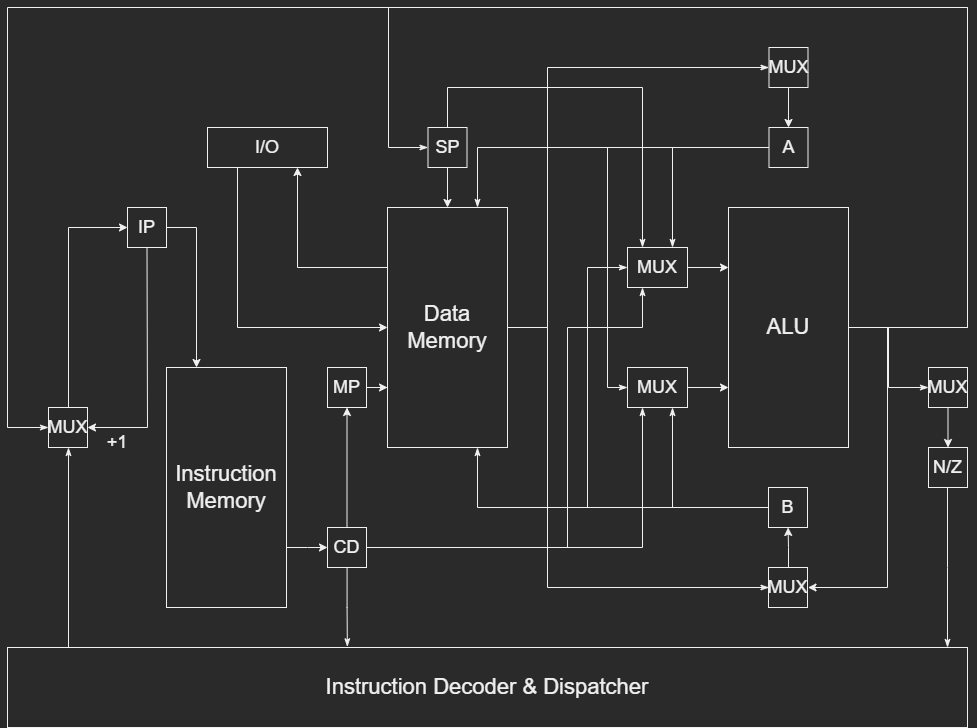

The diagram above was exported from draw.io. Its source (the exported page's mxGraphModel, read from the mxfile embedded in the PNG):
<mxGraphModel dx="2310" dy="927" grid="1" gridSize="10" guides="1" tooltips="1" connect="1" arrows="1" fold="1" page="1" pageScale="1" pageWidth="827" pageHeight="1169" math="0" shadow="0">
  <root>
    <mxCell id="0" />
    <mxCell id="1" parent="0" />
    <mxCell id="zrCUZ5zCBVTlZf4liHwN-58" style="edgeStyle=orthogonalEdgeStyle;rounded=0;orthogonalLoop=1;jettySize=auto;html=1;entryX=0;entryY=0.5;entryDx=0;entryDy=0;startArrow=none;startFill=0;endArrow=classicThin;endFill=1;" parent="1" source="zrCUZ5zCBVTlZf4liHwN-1" target="peVBYbxJVhriJ30VhMLu-1" edge="1">
      <mxGeometry relative="1" as="geometry" />
    </mxCell>
    <mxCell id="zrCUZ5zCBVTlZf4liHwN-61" style="edgeStyle=orthogonalEdgeStyle;rounded=0;orthogonalLoop=1;jettySize=auto;html=1;startArrow=none;startFill=0;endArrow=classicThin;endFill=1;exitX=1;exitY=0.5;exitDx=0;exitDy=0;entryX=0;entryY=0.5;entryDx=0;entryDy=0;" parent="1" source="zrCUZ5zCBVTlZf4liHwN-1" target="zrCUZ5zCBVTlZf4liHwN-17" edge="1">
      <mxGeometry relative="1" as="geometry">
        <mxPoint x="860" y="390" as="sourcePoint" />
        <mxPoint x="950" y="260" as="targetPoint" />
        <Array as="points">
          <mxPoint x="880" y="360" />
          <mxPoint x="880" y="40" />
          <mxPoint x="301" y="40" />
          <mxPoint x="301" y="180" />
        </Array>
      </mxGeometry>
    </mxCell>
    <mxCell id="zrCUZ5zCBVTlZf4liHwN-75" style="edgeStyle=orthogonalEdgeStyle;rounded=0;orthogonalLoop=1;jettySize=auto;html=1;exitX=1;exitY=0.5;exitDx=0;exitDy=0;entryX=0;entryY=0.5;entryDx=0;entryDy=0;startArrow=none;startFill=0;endArrow=classicThin;endFill=1;" parent="1" source="zrCUZ5zCBVTlZf4liHwN-1" target="zrCUZ5zCBVTlZf4liHwN-40" edge="1">
      <mxGeometry relative="1" as="geometry">
        <Array as="points">
          <mxPoint x="880" y="360" />
          <mxPoint x="880" y="40" />
          <mxPoint x="-80" y="40" />
          <mxPoint x="-80" y="460" />
        </Array>
      </mxGeometry>
    </mxCell>
    <mxCell id="zrCUZ5zCBVTlZf4liHwN-1" value="ALU" style="rounded=0;whiteSpace=wrap;html=1;fontSize=22;" parent="1" vertex="1">
      <mxGeometry x="641" y="240" width="120" height="240" as="geometry" />
    </mxCell>
    <mxCell id="zrCUZ5zCBVTlZf4liHwN-77" style="edgeStyle=orthogonalEdgeStyle;rounded=0;orthogonalLoop=1;jettySize=auto;html=1;entryX=0.75;entryY=0;entryDx=0;entryDy=0;startArrow=none;startFill=0;endArrow=classicThin;endFill=1;" parent="1" source="zrCUZ5zCBVTlZf4liHwN-2" target="zrCUZ5zCBVTlZf4liHwN-28" edge="1">
      <mxGeometry relative="1" as="geometry" />
    </mxCell>
    <mxCell id="zrCUZ5zCBVTlZf4liHwN-80" style="edgeStyle=orthogonalEdgeStyle;rounded=0;orthogonalLoop=1;jettySize=auto;html=1;exitX=0;exitY=0.5;exitDx=0;exitDy=0;entryX=0;entryY=0.5;entryDx=0;entryDy=0;startArrow=none;startFill=0;endArrow=classicThin;endFill=1;" parent="1" source="zrCUZ5zCBVTlZf4liHwN-2" target="zrCUZ5zCBVTlZf4liHwN-31" edge="1">
      <mxGeometry relative="1" as="geometry">
        <Array as="points">
          <mxPoint x="520" y="180" />
          <mxPoint x="520" y="420" />
        </Array>
      </mxGeometry>
    </mxCell>
    <mxCell id="zrCUZ5zCBVTlZf4liHwN-89" style="edgeStyle=orthogonalEdgeStyle;rounded=0;orthogonalLoop=1;jettySize=auto;html=1;entryX=0.75;entryY=0;entryDx=0;entryDy=0;startArrow=none;startFill=0;endArrow=classicThin;endFill=1;" parent="1" source="zrCUZ5zCBVTlZf4liHwN-2" target="zrCUZ5zCBVTlZf4liHwN-18" edge="1">
      <mxGeometry relative="1" as="geometry" />
    </mxCell>
    <mxCell id="zrCUZ5zCBVTlZf4liHwN-2" value="A" style="rounded=0;whiteSpace=wrap;html=1;fontSize=18;" parent="1" vertex="1">
      <mxGeometry x="681.5" y="160" width="39" height="40" as="geometry" />
    </mxCell>
    <mxCell id="zrCUZ5zCBVTlZf4liHwN-81" style="edgeStyle=orthogonalEdgeStyle;rounded=0;orthogonalLoop=1;jettySize=auto;html=1;entryX=0;entryY=0.5;entryDx=0;entryDy=0;startArrow=none;startFill=0;endArrow=classicThin;endFill=1;" parent="1" source="zrCUZ5zCBVTlZf4liHwN-3" target="zrCUZ5zCBVTlZf4liHwN-28" edge="1">
      <mxGeometry relative="1" as="geometry">
        <Array as="points">
          <mxPoint x="500" y="540" />
          <mxPoint x="500" y="300" />
        </Array>
      </mxGeometry>
    </mxCell>
    <mxCell id="zrCUZ5zCBVTlZf4liHwN-82" style="edgeStyle=orthogonalEdgeStyle;rounded=0;orthogonalLoop=1;jettySize=auto;html=1;entryX=0.75;entryY=1;entryDx=0;entryDy=0;startArrow=none;startFill=0;endArrow=classicThin;endFill=1;" parent="1" source="zrCUZ5zCBVTlZf4liHwN-3" target="zrCUZ5zCBVTlZf4liHwN-31" edge="1">
      <mxGeometry relative="1" as="geometry" />
    </mxCell>
    <mxCell id="zrCUZ5zCBVTlZf4liHwN-3" value="B" style="rounded=0;whiteSpace=wrap;html=1;fontSize=18;" parent="1" vertex="1">
      <mxGeometry x="681" y="520" width="39" height="40" as="geometry" />
    </mxCell>
    <mxCell id="zrCUZ5zCBVTlZf4liHwN-9" value="" style="edgeStyle=orthogonalEdgeStyle;rounded=0;orthogonalLoop=1;jettySize=auto;html=1;" parent="1" target="zrCUZ5zCBVTlZf4liHwN-3" edge="1">
      <mxGeometry relative="1" as="geometry">
        <mxPoint x="701" y="599.9999999999998" as="sourcePoint" />
      </mxGeometry>
    </mxCell>
    <mxCell id="zrCUZ5zCBVTlZf4liHwN-4" value="MUX" style="rounded=0;whiteSpace=wrap;html=1;fontSize=18;" parent="1" vertex="1">
      <mxGeometry x="681" y="600" width="39" height="40" as="geometry" />
    </mxCell>
    <mxCell id="zrCUZ5zCBVTlZf4liHwN-11" value="" style="edgeStyle=orthogonalEdgeStyle;rounded=0;orthogonalLoop=1;jettySize=auto;html=1;" parent="1" source="zrCUZ5zCBVTlZf4liHwN-10" target="zrCUZ5zCBVTlZf4liHwN-2" edge="1">
      <mxGeometry relative="1" as="geometry" />
    </mxCell>
    <mxCell id="zrCUZ5zCBVTlZf4liHwN-10" value="MUX" style="rounded=0;whiteSpace=wrap;html=1;fontSize=18;" parent="1" vertex="1">
      <mxGeometry x="681.5" y="80" width="39" height="40" as="geometry" />
    </mxCell>
    <mxCell id="zrCUZ5zCBVTlZf4liHwN-13" style="edgeStyle=elbowEdgeStyle;rounded=0;orthogonalLoop=1;jettySize=auto;html=1;exitX=1;exitY=0.5;exitDx=0;exitDy=0;entryX=1;entryY=0.5;entryDx=0;entryDy=0;" parent="1" source="zrCUZ5zCBVTlZf4liHwN-1" edge="1">
      <mxGeometry relative="1" as="geometry">
        <mxPoint x="720.5" y="619.9999999999998" as="targetPoint" />
        <mxPoint x="51" y="370" as="sourcePoint" />
        <Array as="points">
          <mxPoint x="800" y="470" />
          <mxPoint x="801" y="480" />
        </Array>
      </mxGeometry>
    </mxCell>
    <mxCell id="zrCUZ5zCBVTlZf4liHwN-39" style="edgeStyle=orthogonalEdgeStyle;rounded=0;orthogonalLoop=1;jettySize=auto;html=1;entryX=0.25;entryY=0;entryDx=0;entryDy=0;" parent="1" source="zrCUZ5zCBVTlZf4liHwN-14" target="zrCUZ5zCBVTlZf4liHwN-37" edge="1">
      <mxGeometry relative="1" as="geometry">
        <Array as="points">
          <mxPoint x="109" y="260" />
        </Array>
      </mxGeometry>
    </mxCell>
    <mxCell id="zrCUZ5zCBVTlZf4liHwN-45" style="edgeStyle=elbowEdgeStyle;rounded=0;orthogonalLoop=1;jettySize=auto;html=1;exitX=0.5;exitY=1;exitDx=0;exitDy=0;entryX=1;entryY=0.5;entryDx=0;entryDy=0;" parent="1" source="zrCUZ5zCBVTlZf4liHwN-14" target="zrCUZ5zCBVTlZf4liHwN-40" edge="1">
      <mxGeometry relative="1" as="geometry">
        <Array as="points">
          <mxPoint x="60" y="370" />
        </Array>
      </mxGeometry>
    </mxCell>
    <mxCell id="zrCUZ5zCBVTlZf4liHwN-14" value="IP" style="rounded=0;whiteSpace=wrap;html=1;fontSize=18;" parent="1" vertex="1">
      <mxGeometry x="40" y="240" width="39" height="40" as="geometry" />
    </mxCell>
    <mxCell id="zrCUZ5zCBVTlZf4liHwN-20" style="edgeStyle=orthogonalEdgeStyle;rounded=0;orthogonalLoop=1;jettySize=auto;html=1;entryX=0.5;entryY=0;entryDx=0;entryDy=0;" parent="1" source="zrCUZ5zCBVTlZf4liHwN-17" target="zrCUZ5zCBVTlZf4liHwN-18" edge="1">
      <mxGeometry relative="1" as="geometry" />
    </mxCell>
    <mxCell id="zrCUZ5zCBVTlZf4liHwN-71" style="edgeStyle=elbowEdgeStyle;rounded=0;orthogonalLoop=1;jettySize=auto;html=1;startArrow=none;startFill=0;endArrow=classicThin;endFill=1;entryX=0.25;entryY=0;entryDx=0;entryDy=0;" parent="1" source="zrCUZ5zCBVTlZf4liHwN-17" target="zrCUZ5zCBVTlZf4liHwN-28" edge="1">
      <mxGeometry relative="1" as="geometry">
        <Array as="points">
          <mxPoint x="430" y="120" />
          <mxPoint x="460" y="140" />
          <mxPoint x="400" y="120" />
        </Array>
      </mxGeometry>
    </mxCell>
    <mxCell id="zrCUZ5zCBVTlZf4liHwN-17" value="SP" style="rounded=0;whiteSpace=wrap;html=1;fontSize=18;" parent="1" vertex="1">
      <mxGeometry x="340.5" y="160" width="39" height="40" as="geometry" />
    </mxCell>
    <mxCell id="zrCUZ5zCBVTlZf4liHwN-69" style="edgeStyle=elbowEdgeStyle;rounded=0;orthogonalLoop=1;jettySize=auto;html=1;entryX=0;entryY=0.5;entryDx=0;entryDy=0;startArrow=none;startFill=0;endArrow=classicThin;endFill=1;" parent="1" source="zrCUZ5zCBVTlZf4liHwN-18" target="zrCUZ5zCBVTlZf4liHwN-10" edge="1">
      <mxGeometry relative="1" as="geometry">
        <Array as="points">
          <mxPoint x="460" y="360" />
          <mxPoint x="480" y="360" />
          <mxPoint x="520" y="360" />
          <mxPoint x="480" y="220" />
        </Array>
      </mxGeometry>
    </mxCell>
    <mxCell id="zrCUZ5zCBVTlZf4liHwN-70" style="edgeStyle=elbowEdgeStyle;rounded=0;orthogonalLoop=1;jettySize=auto;html=1;entryX=0;entryY=0.5;entryDx=0;entryDy=0;startArrow=none;startFill=0;endArrow=classicThin;endFill=1;" parent="1" source="zrCUZ5zCBVTlZf4liHwN-18" edge="1">
      <mxGeometry relative="1" as="geometry">
        <mxPoint x="681.5" y="619.9999999999998" as="targetPoint" />
        <Array as="points">
          <mxPoint x="460" y="360" />
          <mxPoint x="480" y="360" />
          <mxPoint x="520" y="360" />
          <mxPoint x="480" y="520" />
        </Array>
      </mxGeometry>
    </mxCell>
    <mxCell id="zrCUZ5zCBVTlZf4liHwN-18" value="Data Memory" style="rounded=0;whiteSpace=wrap;html=1;fontSize=22;" parent="1" vertex="1">
      <mxGeometry x="300" y="240" width="120" height="240" as="geometry" />
    </mxCell>
    <mxCell id="zrCUZ5zCBVTlZf4liHwN-24" style="edgeStyle=orthogonalEdgeStyle;rounded=0;orthogonalLoop=1;jettySize=auto;html=1;entryX=0;entryY=0.75;entryDx=0;entryDy=0;" parent="1" source="zrCUZ5zCBVTlZf4liHwN-23" target="zrCUZ5zCBVTlZf4liHwN-18" edge="1">
      <mxGeometry relative="1" as="geometry" />
    </mxCell>
    <mxCell id="zrCUZ5zCBVTlZf4liHwN-23" value="MP" style="rounded=0;whiteSpace=wrap;html=1;fontSize=18;" parent="1" vertex="1">
      <mxGeometry x="240" y="400" width="39" height="40" as="geometry" />
    </mxCell>
    <mxCell id="zrCUZ5zCBVTlZf4liHwN-36" style="edgeStyle=orthogonalEdgeStyle;rounded=0;orthogonalLoop=1;jettySize=auto;html=1;entryX=0.5;entryY=1;entryDx=0;entryDy=0;" parent="1" source="zrCUZ5zCBVTlZf4liHwN-25" target="zrCUZ5zCBVTlZf4liHwN-23" edge="1">
      <mxGeometry relative="1" as="geometry" />
    </mxCell>
    <mxCell id="zrCUZ5zCBVTlZf4liHwN-83" style="edgeStyle=orthogonalEdgeStyle;rounded=0;orthogonalLoop=1;jettySize=auto;html=1;entryX=0.25;entryY=1;entryDx=0;entryDy=0;startArrow=none;startFill=0;endArrow=classicThin;endFill=1;" parent="1" source="zrCUZ5zCBVTlZf4liHwN-25" target="zrCUZ5zCBVTlZf4liHwN-31" edge="1">
      <mxGeometry relative="1" as="geometry" />
    </mxCell>
    <mxCell id="zrCUZ5zCBVTlZf4liHwN-84" style="edgeStyle=orthogonalEdgeStyle;rounded=0;orthogonalLoop=1;jettySize=auto;html=1;entryX=0.25;entryY=1;entryDx=0;entryDy=0;startArrow=none;startFill=0;endArrow=classicThin;endFill=1;" parent="1" source="zrCUZ5zCBVTlZf4liHwN-25" target="zrCUZ5zCBVTlZf4liHwN-28" edge="1">
      <mxGeometry relative="1" as="geometry">
        <Array as="points">
          <mxPoint x="480" y="580" />
          <mxPoint x="480" y="360" />
          <mxPoint x="555" y="360" />
        </Array>
      </mxGeometry>
    </mxCell>
    <mxCell id="zrCUZ5zCBVTlZf4liHwN-86" style="edgeStyle=orthogonalEdgeStyle;rounded=0;orthogonalLoop=1;jettySize=auto;html=1;entryX=0.354;entryY=-0.009;entryDx=0;entryDy=0;entryPerimeter=0;startArrow=none;startFill=0;endArrow=classicThin;endFill=1;" parent="1" source="zrCUZ5zCBVTlZf4liHwN-25" target="zrCUZ5zCBVTlZf4liHwN-49" edge="1">
      <mxGeometry relative="1" as="geometry" />
    </mxCell>
    <mxCell id="zrCUZ5zCBVTlZf4liHwN-25" value="CD" style="rounded=0;whiteSpace=wrap;html=1;fontSize=18;" parent="1" vertex="1">
      <mxGeometry x="240" y="560" width="39" height="40" as="geometry" />
    </mxCell>
    <mxCell id="zrCUZ5zCBVTlZf4liHwN-30" style="edgeStyle=orthogonalEdgeStyle;rounded=0;orthogonalLoop=1;jettySize=auto;html=1;entryX=0;entryY=0.25;entryDx=0;entryDy=0;" parent="1" source="zrCUZ5zCBVTlZf4liHwN-28" target="zrCUZ5zCBVTlZf4liHwN-1" edge="1">
      <mxGeometry relative="1" as="geometry" />
    </mxCell>
    <mxCell id="zrCUZ5zCBVTlZf4liHwN-28" value="MUX" style="rounded=0;whiteSpace=wrap;html=1;fontSize=18;" parent="1" vertex="1">
      <mxGeometry x="540" y="280" width="60" height="40" as="geometry" />
    </mxCell>
    <mxCell id="zrCUZ5zCBVTlZf4liHwN-35" style="edgeStyle=orthogonalEdgeStyle;rounded=0;orthogonalLoop=1;jettySize=auto;html=1;entryX=0;entryY=0.75;entryDx=0;entryDy=0;" parent="1" source="zrCUZ5zCBVTlZf4liHwN-31" target="zrCUZ5zCBVTlZf4liHwN-1" edge="1">
      <mxGeometry relative="1" as="geometry" />
    </mxCell>
    <mxCell id="zrCUZ5zCBVTlZf4liHwN-31" value="MUX" style="rounded=0;whiteSpace=wrap;html=1;fontSize=18;" parent="1" vertex="1">
      <mxGeometry x="540" y="400" width="60" height="40" as="geometry" />
    </mxCell>
    <mxCell id="zrCUZ5zCBVTlZf4liHwN-38" style="edgeStyle=orthogonalEdgeStyle;rounded=0;orthogonalLoop=1;jettySize=auto;html=1;" parent="1" source="zrCUZ5zCBVTlZf4liHwN-37" target="zrCUZ5zCBVTlZf4liHwN-25" edge="1">
      <mxGeometry relative="1" as="geometry">
        <Array as="points">
          <mxPoint x="220" y="580" />
          <mxPoint x="220" y="580" />
        </Array>
      </mxGeometry>
    </mxCell>
    <mxCell id="zrCUZ5zCBVTlZf4liHwN-37" value="Instruction Memory" style="rounded=0;whiteSpace=wrap;html=1;fontSize=22;" parent="1" vertex="1">
      <mxGeometry x="79" y="400" width="120" height="240" as="geometry" />
    </mxCell>
    <mxCell id="zrCUZ5zCBVTlZf4liHwN-41" style="edgeStyle=elbowEdgeStyle;rounded=0;orthogonalLoop=1;jettySize=auto;html=1;entryX=0;entryY=0.5;entryDx=0;entryDy=0;" parent="1" source="zrCUZ5zCBVTlZf4liHwN-40" target="zrCUZ5zCBVTlZf4liHwN-14" edge="1">
      <mxGeometry relative="1" as="geometry">
        <Array as="points">
          <mxPoint x="-19" y="360" />
        </Array>
      </mxGeometry>
    </mxCell>
    <mxCell id="zrCUZ5zCBVTlZf4liHwN-62" style="edgeStyle=elbowEdgeStyle;rounded=0;orthogonalLoop=1;jettySize=auto;html=1;entryX=0.017;entryY=0.015;entryDx=0;entryDy=0;entryPerimeter=0;startArrow=classicThin;startFill=1;endArrow=none;endFill=0;" parent="1" source="zrCUZ5zCBVTlZf4liHwN-40" target="zrCUZ5zCBVTlZf4liHwN-49" edge="1">
      <mxGeometry relative="1" as="geometry">
        <Array as="points">
          <mxPoint x="-19" y="570" />
        </Array>
      </mxGeometry>
    </mxCell>
    <mxCell id="zrCUZ5zCBVTlZf4liHwN-40" value="MUX" style="rounded=0;whiteSpace=wrap;html=1;fontSize=18;" parent="1" vertex="1">
      <mxGeometry x="-39" y="440" width="39" height="40" as="geometry" />
    </mxCell>
    <mxCell id="zrCUZ5zCBVTlZf4liHwN-46" value="+1" style="text;html=1;strokeColor=none;fillColor=none;align=center;verticalAlign=middle;whiteSpace=wrap;rounded=0;fontSize=18;" parent="1" vertex="1">
      <mxGeometry x="20" y="460" width="20" height="30" as="geometry" />
    </mxCell>
    <mxCell id="zrCUZ5zCBVTlZf4liHwN-49" value="Instruction Decoder &amp;amp; Dispatcher" style="rounded=0;whiteSpace=wrap;html=1;fontSize=22;" parent="1" vertex="1">
      <mxGeometry x="-80" y="680" width="960" height="80" as="geometry" />
    </mxCell>
    <mxCell id="zrCUZ5zCBVTlZf4liHwN-52" style="edgeStyle=orthogonalEdgeStyle;rounded=0;orthogonalLoop=1;jettySize=auto;html=1;exitX=0.25;exitY=1;exitDx=0;exitDy=0;entryX=0;entryY=0.5;entryDx=0;entryDy=0;" parent="1" source="zrCUZ5zCBVTlZf4liHwN-50" target="zrCUZ5zCBVTlZf4liHwN-18" edge="1">
      <mxGeometry relative="1" as="geometry">
        <mxPoint x="421" y="250.04761904761904" as="targetPoint" />
      </mxGeometry>
    </mxCell>
    <mxCell id="zrCUZ5zCBVTlZf4liHwN-53" style="edgeStyle=orthogonalEdgeStyle;rounded=0;orthogonalLoop=1;jettySize=auto;html=1;exitX=0.75;exitY=1;exitDx=0;exitDy=0;startArrow=classic;startFill=1;endArrow=none;endFill=0;entryX=0;entryY=0.25;entryDx=0;entryDy=0;" parent="1" source="zrCUZ5zCBVTlZf4liHwN-50" target="zrCUZ5zCBVTlZf4liHwN-18" edge="1">
      <mxGeometry relative="1" as="geometry">
        <mxPoint x="421" y="270.04761904761904" as="targetPoint" />
      </mxGeometry>
    </mxCell>
    <mxCell id="zrCUZ5zCBVTlZf4liHwN-50" value="I/O" style="rounded=0;whiteSpace=wrap;html=1;fontSize=18;" parent="1" vertex="1">
      <mxGeometry x="120" y="160" width="120" height="40" as="geometry" />
    </mxCell>
    <mxCell id="zrCUZ5zCBVTlZf4liHwN-67" style="edgeStyle=elbowEdgeStyle;rounded=0;orthogonalLoop=1;jettySize=auto;html=1;startArrow=none;startFill=0;endArrow=classicThin;endFill=1;" parent="1" source="zrCUZ5zCBVTlZf4liHwN-57" target="zrCUZ5zCBVTlZf4liHwN-49" edge="1">
      <mxGeometry relative="1" as="geometry" />
    </mxCell>
    <mxCell id="zrCUZ5zCBVTlZf4liHwN-57" value="N/Z" style="rounded=0;whiteSpace=wrap;html=1;fontSize=18;" parent="1" vertex="1">
      <mxGeometry x="841" y="480" width="39" height="40" as="geometry" />
    </mxCell>
    <mxCell id="zrCUZ5zCBVTlZf4liHwN-90" style="edgeStyle=orthogonalEdgeStyle;rounded=0;orthogonalLoop=1;jettySize=auto;html=1;entryX=0.75;entryY=1;entryDx=0;entryDy=0;startArrow=none;startFill=0;endArrow=classicThin;endFill=1;exitX=0;exitY=0.5;exitDx=0;exitDy=0;" parent="1" source="zrCUZ5zCBVTlZf4liHwN-3" target="zrCUZ5zCBVTlZf4liHwN-18" edge="1">
      <mxGeometry relative="1" as="geometry">
        <mxPoint x="691.5" y="190.0526315789474" as="sourcePoint" />
        <mxPoint x="400" y="250" as="targetPoint" />
      </mxGeometry>
    </mxCell>
    <mxCell id="peVBYbxJVhriJ30VhMLu-2" style="edgeStyle=orthogonalEdgeStyle;rounded=0;orthogonalLoop=1;jettySize=auto;html=1;entryX=0.5;entryY=0;entryDx=0;entryDy=0;" edge="1" parent="1" source="peVBYbxJVhriJ30VhMLu-1" target="zrCUZ5zCBVTlZf4liHwN-57">
      <mxGeometry relative="1" as="geometry" />
    </mxCell>
    <mxCell id="peVBYbxJVhriJ30VhMLu-1" value="MUX" style="rounded=0;whiteSpace=wrap;html=1;fontSize=18;" vertex="1" parent="1">
      <mxGeometry x="841" y="400" width="39" height="40" as="geometry" />
    </mxCell>
  </root>
</mxGraphModel>